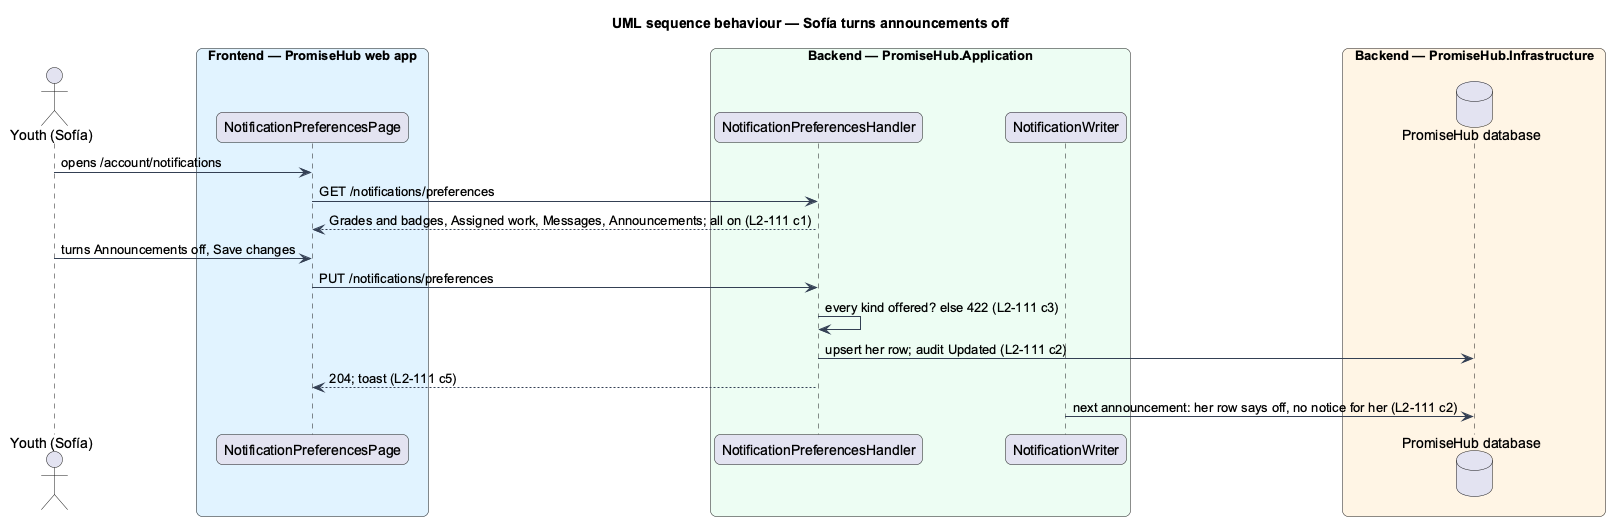

The diagram above was rendered by PlantUML. Its source (embedded in the PNG):
@startuml
title UML sequence behaviour — Sofía turns announcements off
skinparam backgroundColor #FFFFFF
skinparam shadowing false
skinparam roundcorner 12
skinparam defaultFontName Arial
skinparam ArrowColor #344054
actor "Youth (Sofía)" as actor
box "Frontend — PromiseHub web app" #E0F2FE
  participant "NotificationPreferencesPage" as page
end box
box "Backend — PromiseHub.Application" #ECFDF3
  participant "NotificationPreferencesHandler" as h
  participant "NotificationWriter" as writer
end box
box "Backend — PromiseHub.Infrastructure" #FFF4E5
  database "PromiseHub database" as db
end box
actor -> page : opens /account/notifications
page -> h : GET /notifications/preferences
h --> page : Grades and badges, Assigned work, Messages, Announcements; all on (L2-111 c1)
actor -> page : turns Announcements off, Save changes
page -> h : PUT /notifications/preferences
h -> h : every kind offered? else 422 (L2-111 c3)
h -> db : upsert her row; audit Updated (L2-111 c2)
h --> page : 204; toast (L2-111 c5)
writer -> db : next announcement: her row says off, no notice for her (L2-111 c2)
@enduml